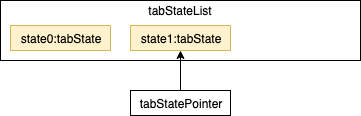

The diagram above was exported from draw.io. Its source (the exported page's mxGraphModel, read from the mxfile embedded in the PNG):
<mxGraphModel dx="1172" dy="695" grid="1" gridSize="10" guides="1" tooltips="1" connect="1" arrows="1" fold="1" page="1" pageScale="1" pageWidth="850" pageHeight="1100" math="0" shadow="0">
  <root>
    <mxCell id="0" />
    <mxCell id="1" parent="0" />
    <mxCell id="2" value="" style="rounded=0;whiteSpace=wrap;html=1;" vertex="1" parent="1">
      <mxGeometry x="40" y="40" width="360" height="60" as="geometry" />
    </mxCell>
    <mxCell id="3" value="tabStateList" style="text;html=1;strokeColor=none;fillColor=none;align=center;verticalAlign=middle;whiteSpace=wrap;rounded=0;" vertex="1" parent="1">
      <mxGeometry x="200" y="40" width="40" height="20" as="geometry" />
    </mxCell>
    <mxCell id="4" value="" style="edgeStyle=orthogonalEdgeStyle;rounded=0;orthogonalLoop=1;jettySize=auto;html=1;startArrow=classic;startFill=1;endArrow=none;endFill=0;exitX=0.5;exitY=1;exitDx=0;exitDy=0;" edge="1" source="7" target="6" parent="1">
      <mxGeometry relative="1" as="geometry" />
    </mxCell>
    <mxCell id="5" value="state0:tabState" style="rounded=0;whiteSpace=wrap;html=1;fillColor=#fff2cc;strokeColor=#d6b656;" vertex="1" parent="1">
      <mxGeometry x="50" y="65" width="100" height="25" as="geometry" />
    </mxCell>
    <mxCell id="6" value="tabStatePointer" style="rounded=0;whiteSpace=wrap;html=1;" vertex="1" parent="1">
      <mxGeometry x="170" y="130" width="100" height="25" as="geometry" />
    </mxCell>
    <mxCell id="7" value="state1:tabState" style="rounded=0;whiteSpace=wrap;html=1;fillColor=#fff2cc;strokeColor=#d6b656;" vertex="1" parent="1">
      <mxGeometry x="170" y="65" width="100" height="25" as="geometry" />
    </mxCell>
  </root>
</mxGraphModel>